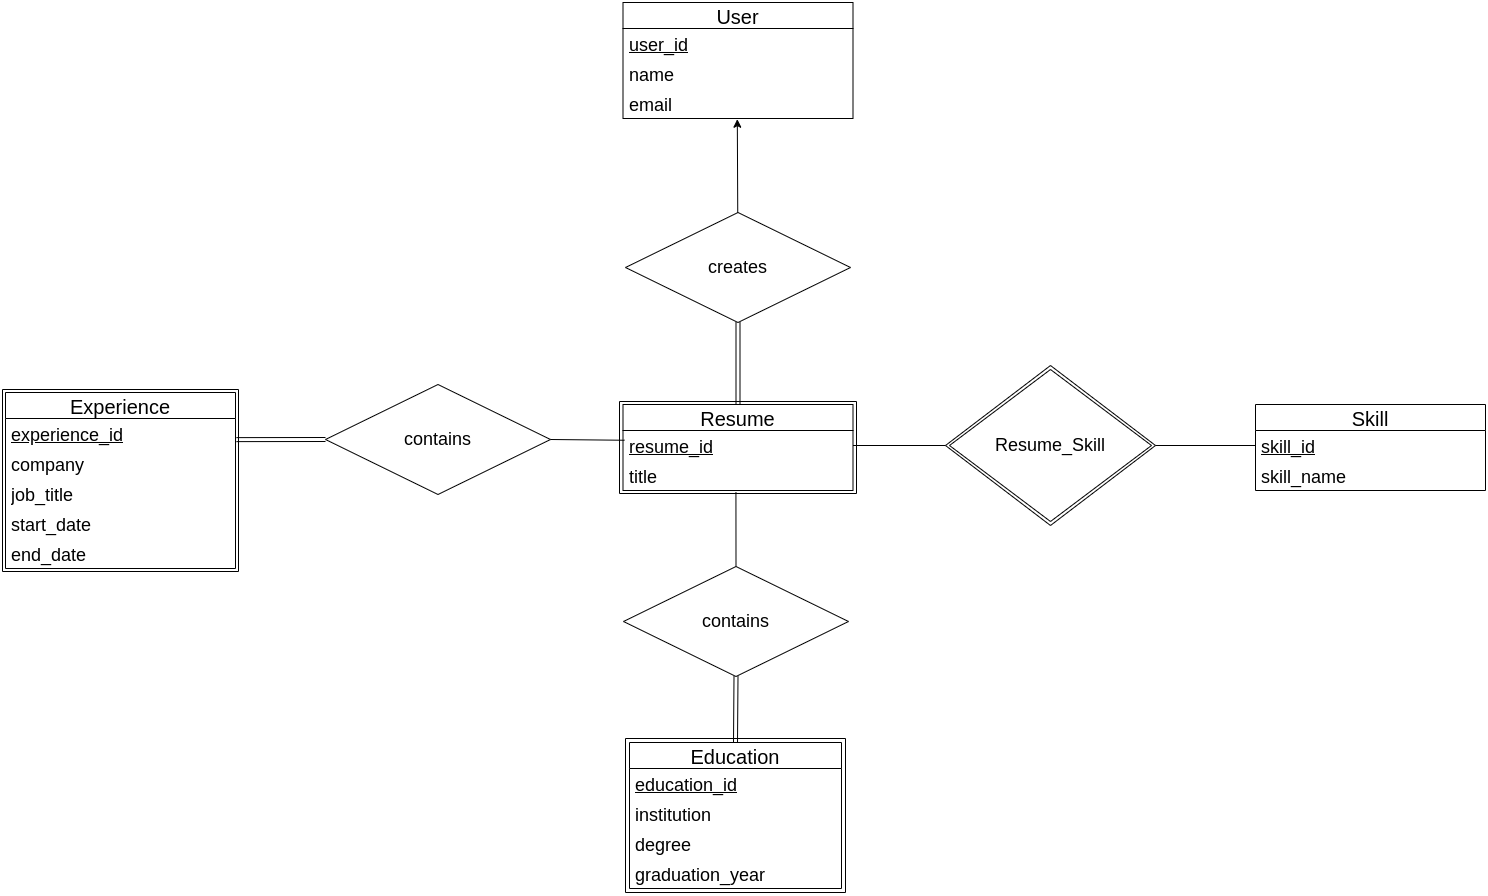

The diagram above was exported from draw.io. Its source (the exported page's mxGraphModel, read from the mxfile embedded in the PNG):
<mxGraphModel dx="2824" dy="1077" grid="1" gridSize="10" guides="1" tooltips="1" connect="1" arrows="1" fold="1" page="1" pageScale="1" pageWidth="850" pageHeight="1100" math="0" shadow="0">
  <root>
    <mxCell id="0" />
    <mxCell id="1" parent="0" />
    <mxCell id="prVh13tBz9s-qVXI40wO-1" value="User" style="swimlane;fontStyle=0;childLayout=stackLayout;horizontal=1;startSize=26;horizontalStack=0;resizeParent=1;resizeParentMax=0;resizeLast=0;collapsible=1;marginBottom=0;align=center;fontSize=20;" parent="1" vertex="1">
      <mxGeometry x="57.5" y="80" width="230" height="116" as="geometry" />
    </mxCell>
    <mxCell id="prVh13tBz9s-qVXI40wO-2" value="user_id" style="text;strokeColor=none;fillColor=none;spacingLeft=4;spacingRight=4;overflow=hidden;rotatable=0;points=[[0,0.5],[1,0.5]];portConstraint=eastwest;fontSize=18;whiteSpace=wrap;html=1;fontStyle=4" parent="prVh13tBz9s-qVXI40wO-1" vertex="1">
      <mxGeometry y="26" width="230" height="30" as="geometry" />
    </mxCell>
    <mxCell id="prVh13tBz9s-qVXI40wO-6" value="name" style="text;strokeColor=none;fillColor=none;spacingLeft=4;spacingRight=4;overflow=hidden;rotatable=0;points=[[0,0.5],[1,0.5]];portConstraint=eastwest;fontSize=18;whiteSpace=wrap;html=1;" parent="prVh13tBz9s-qVXI40wO-1" vertex="1">
      <mxGeometry y="56" width="230" height="30" as="geometry" />
    </mxCell>
    <mxCell id="prVh13tBz9s-qVXI40wO-7" value="email" style="text;strokeColor=none;fillColor=none;spacingLeft=4;spacingRight=4;overflow=hidden;rotatable=0;points=[[0,0.5],[1,0.5]];portConstraint=eastwest;fontSize=18;whiteSpace=wrap;html=1;" parent="prVh13tBz9s-qVXI40wO-1" vertex="1">
      <mxGeometry y="86" width="230" height="30" as="geometry" />
    </mxCell>
    <mxCell id="prVh13tBz9s-qVXI40wO-8" value="Resume" style="swimlane;fontStyle=0;childLayout=stackLayout;horizontal=1;startSize=26;horizontalStack=0;resizeParent=1;resizeParentMax=0;resizeLast=0;collapsible=1;marginBottom=0;align=center;fontSize=20;perimeterSpacing=0;" parent="1" vertex="1">
      <mxGeometry x="57.5" y="482" width="230" height="86" as="geometry" />
    </mxCell>
    <mxCell id="prVh13tBz9s-qVXI40wO-9" value="resume_id" style="text;strokeColor=none;fillColor=none;spacingLeft=4;spacingRight=4;overflow=hidden;rotatable=0;points=[[0,0.5],[1,0.5]];portConstraint=eastwest;fontSize=18;whiteSpace=wrap;html=1;fontStyle=4" parent="prVh13tBz9s-qVXI40wO-8" vertex="1">
      <mxGeometry y="26" width="230" height="30" as="geometry" />
    </mxCell>
    <mxCell id="prVh13tBz9s-qVXI40wO-10" value="title" style="text;strokeColor=none;fillColor=none;spacingLeft=4;spacingRight=4;overflow=hidden;rotatable=0;points=[[0,0.5],[1,0.5]];portConstraint=eastwest;fontSize=18;whiteSpace=wrap;html=1;" parent="prVh13tBz9s-qVXI40wO-8" vertex="1">
      <mxGeometry y="56" width="230" height="30" as="geometry" />
    </mxCell>
    <mxCell id="prVh13tBz9s-qVXI40wO-12" value="Skill" style="swimlane;fontStyle=0;childLayout=stackLayout;horizontal=1;startSize=26;horizontalStack=0;resizeParent=1;resizeParentMax=0;resizeLast=0;collapsible=1;marginBottom=0;align=center;fontSize=20;" parent="1" vertex="1">
      <mxGeometry x="690" y="482" width="230" height="86" as="geometry" />
    </mxCell>
    <mxCell id="prVh13tBz9s-qVXI40wO-13" value="skill_id" style="text;strokeColor=none;fillColor=none;spacingLeft=4;spacingRight=4;overflow=hidden;rotatable=0;points=[[0,0.5],[1,0.5]];portConstraint=eastwest;fontSize=18;whiteSpace=wrap;html=1;fontStyle=4" parent="prVh13tBz9s-qVXI40wO-12" vertex="1">
      <mxGeometry y="26" width="230" height="30" as="geometry" />
    </mxCell>
    <mxCell id="prVh13tBz9s-qVXI40wO-14" value="skill_name" style="text;strokeColor=none;fillColor=none;spacingLeft=4;spacingRight=4;overflow=hidden;rotatable=0;points=[[0,0.5],[1,0.5]];portConstraint=eastwest;fontSize=18;whiteSpace=wrap;html=1;" parent="prVh13tBz9s-qVXI40wO-12" vertex="1">
      <mxGeometry y="56" width="230" height="30" as="geometry" />
    </mxCell>
    <mxCell id="prVh13tBz9s-qVXI40wO-20" value="Experience" style="swimlane;fontStyle=0;childLayout=stackLayout;horizontal=1;startSize=26;horizontalStack=0;resizeParent=1;resizeParentMax=0;resizeLast=0;collapsible=1;marginBottom=0;align=center;fontSize=20;" parent="1" vertex="1">
      <mxGeometry x="-560" y="470" width="230" height="176" as="geometry" />
    </mxCell>
    <mxCell id="prVh13tBz9s-qVXI40wO-21" value="experience_id" style="text;strokeColor=none;fillColor=none;spacingLeft=4;spacingRight=4;overflow=hidden;rotatable=0;points=[[0,0.5],[1,0.5]];portConstraint=eastwest;fontSize=18;whiteSpace=wrap;html=1;fontStyle=4" parent="prVh13tBz9s-qVXI40wO-20" vertex="1">
      <mxGeometry y="26" width="230" height="30" as="geometry" />
    </mxCell>
    <mxCell id="prVh13tBz9s-qVXI40wO-22" value="company" style="text;strokeColor=none;fillColor=none;spacingLeft=4;spacingRight=4;overflow=hidden;rotatable=0;points=[[0,0.5],[1,0.5]];portConstraint=eastwest;fontSize=18;whiteSpace=wrap;html=1;" parent="prVh13tBz9s-qVXI40wO-20" vertex="1">
      <mxGeometry y="56" width="230" height="30" as="geometry" />
    </mxCell>
    <mxCell id="prVh13tBz9s-qVXI40wO-23" value="job_title" style="text;strokeColor=none;fillColor=none;spacingLeft=4;spacingRight=4;overflow=hidden;rotatable=0;points=[[0,0.5],[1,0.5]];portConstraint=eastwest;fontSize=18;whiteSpace=wrap;html=1;" parent="prVh13tBz9s-qVXI40wO-20" vertex="1">
      <mxGeometry y="86" width="230" height="30" as="geometry" />
    </mxCell>
    <mxCell id="prVh13tBz9s-qVXI40wO-24" value="start_date" style="text;strokeColor=none;fillColor=none;spacingLeft=4;spacingRight=4;overflow=hidden;rotatable=0;points=[[0,0.5],[1,0.5]];portConstraint=eastwest;fontSize=18;whiteSpace=wrap;html=1;" parent="prVh13tBz9s-qVXI40wO-20" vertex="1">
      <mxGeometry y="116" width="230" height="30" as="geometry" />
    </mxCell>
    <mxCell id="prVh13tBz9s-qVXI40wO-25" value="end_date" style="text;strokeColor=none;fillColor=none;spacingLeft=4;spacingRight=4;overflow=hidden;rotatable=0;points=[[0,0.5],[1,0.5]];portConstraint=eastwest;fontSize=18;whiteSpace=wrap;html=1;" parent="prVh13tBz9s-qVXI40wO-20" vertex="1">
      <mxGeometry y="146" width="230" height="30" as="geometry" />
    </mxCell>
    <mxCell id="prVh13tBz9s-qVXI40wO-27" value="Resume_Skill" style="shape=rhombus;double=1;perimeter=rhombusPerimeter;whiteSpace=wrap;html=1;align=center;fontSize=18;" parent="1" vertex="1">
      <mxGeometry x="380" y="443" width="210" height="160" as="geometry" />
    </mxCell>
    <mxCell id="prVh13tBz9s-qVXI40wO-28" value="creates" style="shape=rhombus;perimeter=rhombusPerimeter;whiteSpace=wrap;html=1;align=center;fontSize=18;" parent="1" vertex="1">
      <mxGeometry x="60" y="290" width="225" height="110" as="geometry" />
    </mxCell>
    <mxCell id="prVh13tBz9s-qVXI40wO-29" value="contains" style="shape=rhombus;perimeter=rhombusPerimeter;whiteSpace=wrap;html=1;align=center;fontSize=18;" parent="1" vertex="1">
      <mxGeometry x="58" y="644" width="225" height="110" as="geometry" />
    </mxCell>
    <mxCell id="prVh13tBz9s-qVXI40wO-30" value="contains" style="shape=rhombus;perimeter=rhombusPerimeter;whiteSpace=wrap;html=1;align=center;fontSize=18;" parent="1" vertex="1">
      <mxGeometry x="-240" y="462" width="225" height="110" as="geometry" />
    </mxCell>
    <mxCell id="prVh13tBz9s-qVXI40wO-31" value="" style="shape=link;html=1;rounded=0;exitX=0.5;exitY=1;exitDx=0;exitDy=0;entryX=0.5;entryY=0;entryDx=0;entryDy=0;strokeWidth=1;" parent="1" source="prVh13tBz9s-qVXI40wO-28" target="prVh13tBz9s-qVXI40wO-8" edge="1">
      <mxGeometry relative="1" as="geometry">
        <mxPoint x="160" y="430" as="sourcePoint" />
        <mxPoint x="320" y="430" as="targetPoint" />
      </mxGeometry>
    </mxCell>
    <mxCell id="prVh13tBz9s-qVXI40wO-32" value="" style="resizable=0;html=1;whiteSpace=wrap;align=right;verticalAlign=bottom;" parent="prVh13tBz9s-qVXI40wO-31" connectable="0" vertex="1">
      <mxGeometry x="1" relative="1" as="geometry" />
    </mxCell>
    <mxCell id="prVh13tBz9s-qVXI40wO-35" value="" style="endArrow=none;html=1;rounded=0;exitX=0;exitY=0.5;exitDx=0;exitDy=0;strokeWidth=1;entryX=1;entryY=0.5;entryDx=0;entryDy=0;" parent="1" source="prVh13tBz9s-qVXI40wO-27" target="prVh13tBz9s-qVXI40wO-9" edge="1">
      <mxGeometry relative="1" as="geometry">
        <mxPoint x="182" y="208" as="sourcePoint" />
        <mxPoint x="182" y="300" as="targetPoint" />
      </mxGeometry>
    </mxCell>
    <mxCell id="prVh13tBz9s-qVXI40wO-36" value="" style="endArrow=none;html=1;rounded=0;exitX=0;exitY=0.5;exitDx=0;exitDy=0;strokeWidth=1;" parent="1" source="prVh13tBz9s-qVXI40wO-13" target="prVh13tBz9s-qVXI40wO-27" edge="1">
      <mxGeometry relative="1" as="geometry">
        <mxPoint x="682" y="522.5" as="sourcePoint" />
        <mxPoint x="590" y="522.5" as="targetPoint" />
      </mxGeometry>
    </mxCell>
    <mxCell id="prVh13tBz9s-qVXI40wO-39" value="" style="swimlane;startSize=0;" parent="1" vertex="1">
      <mxGeometry x="54" y="479" width="237" height="92" as="geometry" />
    </mxCell>
    <mxCell id="prVh13tBz9s-qVXI40wO-40" value="" style="swimlane;startSize=0;" parent="1" vertex="1">
      <mxGeometry x="60" y="816" width="220" height="154" as="geometry" />
    </mxCell>
    <mxCell id="prVh13tBz9s-qVXI40wO-16" value="Education" style="swimlane;fontStyle=0;childLayout=stackLayout;horizontal=1;startSize=26;horizontalStack=0;resizeParent=1;resizeParentMax=0;resizeLast=0;collapsible=1;marginBottom=0;align=center;fontSize=20;" parent="prVh13tBz9s-qVXI40wO-40" vertex="1">
      <mxGeometry x="4" y="4" width="212" height="146" as="geometry" />
    </mxCell>
    <mxCell id="prVh13tBz9s-qVXI40wO-17" value="education_id" style="text;strokeColor=none;fillColor=none;spacingLeft=4;spacingRight=4;overflow=hidden;rotatable=0;points=[[0,0.5],[1,0.5]];portConstraint=eastwest;fontSize=18;whiteSpace=wrap;html=1;fontStyle=4" parent="prVh13tBz9s-qVXI40wO-16" vertex="1">
      <mxGeometry y="26" width="212" height="30" as="geometry" />
    </mxCell>
    <mxCell id="prVh13tBz9s-qVXI40wO-18" value="institution" style="text;strokeColor=none;fillColor=none;spacingLeft=4;spacingRight=4;overflow=hidden;rotatable=0;points=[[0,0.5],[1,0.5]];portConstraint=eastwest;fontSize=18;whiteSpace=wrap;html=1;" parent="prVh13tBz9s-qVXI40wO-16" vertex="1">
      <mxGeometry y="56" width="212" height="30" as="geometry" />
    </mxCell>
    <mxCell id="prVh13tBz9s-qVXI40wO-19" value="degree" style="text;strokeColor=none;fillColor=none;spacingLeft=4;spacingRight=4;overflow=hidden;rotatable=0;points=[[0,0.5],[1,0.5]];portConstraint=eastwest;fontSize=18;whiteSpace=wrap;html=1;" parent="prVh13tBz9s-qVXI40wO-16" vertex="1">
      <mxGeometry y="86" width="212" height="30" as="geometry" />
    </mxCell>
    <mxCell id="prVh13tBz9s-qVXI40wO-26" value="graduation_year" style="text;strokeColor=none;fillColor=none;spacingLeft=4;spacingRight=4;overflow=hidden;rotatable=0;points=[[0,0.5],[1,0.5]];portConstraint=eastwest;fontSize=18;whiteSpace=wrap;html=1;" parent="prVh13tBz9s-qVXI40wO-16" vertex="1">
      <mxGeometry y="116" width="212" height="30" as="geometry" />
    </mxCell>
    <mxCell id="prVh13tBz9s-qVXI40wO-49" value="" style="swimlane;startSize=0;" parent="1" vertex="1">
      <mxGeometry x="-563" y="467" width="236" height="182" as="geometry" />
    </mxCell>
    <mxCell id="prVh13tBz9s-qVXI40wO-50" value="" style="shape=link;html=1;rounded=0;exitX=1.004;exitY=0.704;exitDx=0;exitDy=0;entryX=0;entryY=0.5;entryDx=0;entryDy=0;strokeWidth=1;exitPerimeter=0;" parent="1" source="prVh13tBz9s-qVXI40wO-21" target="prVh13tBz9s-qVXI40wO-30" edge="1">
      <mxGeometry relative="1" as="geometry">
        <mxPoint x="183" y="410" as="sourcePoint" />
        <mxPoint x="183" y="492" as="targetPoint" />
      </mxGeometry>
    </mxCell>
    <mxCell id="prVh13tBz9s-qVXI40wO-51" value="" style="resizable=0;html=1;whiteSpace=wrap;align=right;verticalAlign=bottom;" parent="prVh13tBz9s-qVXI40wO-50" connectable="0" vertex="1">
      <mxGeometry x="1" relative="1" as="geometry" />
    </mxCell>
    <mxCell id="prVh13tBz9s-qVXI40wO-52" value="" style="endArrow=none;html=1;rounded=0;exitX=1;exitY=0.5;exitDx=0;exitDy=0;strokeWidth=1;entryX=0.007;entryY=0.325;entryDx=0;entryDy=0;entryPerimeter=0;" parent="1" source="prVh13tBz9s-qVXI40wO-30" target="prVh13tBz9s-qVXI40wO-9" edge="1">
      <mxGeometry relative="1" as="geometry">
        <mxPoint x="182" y="208" as="sourcePoint" />
        <mxPoint x="182" y="300" as="targetPoint" />
      </mxGeometry>
    </mxCell>
    <mxCell id="prVh13tBz9s-qVXI40wO-53" value="" style="shape=link;html=1;rounded=0;entryX=0.5;entryY=1;entryDx=0;entryDy=0;strokeWidth=1;" parent="1" target="prVh13tBz9s-qVXI40wO-29" edge="1">
      <mxGeometry relative="1" as="geometry">
        <mxPoint x="170" y="820" as="sourcePoint" />
        <mxPoint x="-230" y="568" as="targetPoint" />
      </mxGeometry>
    </mxCell>
    <mxCell id="prVh13tBz9s-qVXI40wO-54" value="" style="resizable=0;html=1;whiteSpace=wrap;align=right;verticalAlign=bottom;" parent="prVh13tBz9s-qVXI40wO-53" connectable="0" vertex="1">
      <mxGeometry x="1" relative="1" as="geometry" />
    </mxCell>
    <mxCell id="prVh13tBz9s-qVXI40wO-55" value="" style="endArrow=none;html=1;rounded=0;strokeWidth=1;entryX=0.491;entryY=1.054;entryDx=0;entryDy=0;exitX=0.5;exitY=0;exitDx=0;exitDy=0;entryPerimeter=0;" parent="1" source="prVh13tBz9s-qVXI40wO-29" target="prVh13tBz9s-qVXI40wO-10" edge="1">
      <mxGeometry relative="1" as="geometry">
        <mxPoint x="170" y="640" as="sourcePoint" />
        <mxPoint x="69" y="528" as="targetPoint" />
      </mxGeometry>
    </mxCell>
    <mxCell id="prVh13tBz9s-qVXI40wO-56" value="" style="endArrow=classic;html=1;rounded=0;entryX=0.497;entryY=1.024;entryDx=0;entryDy=0;entryPerimeter=0;" parent="1" source="prVh13tBz9s-qVXI40wO-28" target="prVh13tBz9s-qVXI40wO-7" edge="1">
      <mxGeometry width="50" height="50" relative="1" as="geometry">
        <mxPoint x="60" y="410" as="sourcePoint" />
        <mxPoint x="110" y="360" as="targetPoint" />
      </mxGeometry>
    </mxCell>
  </root>
</mxGraphModel>